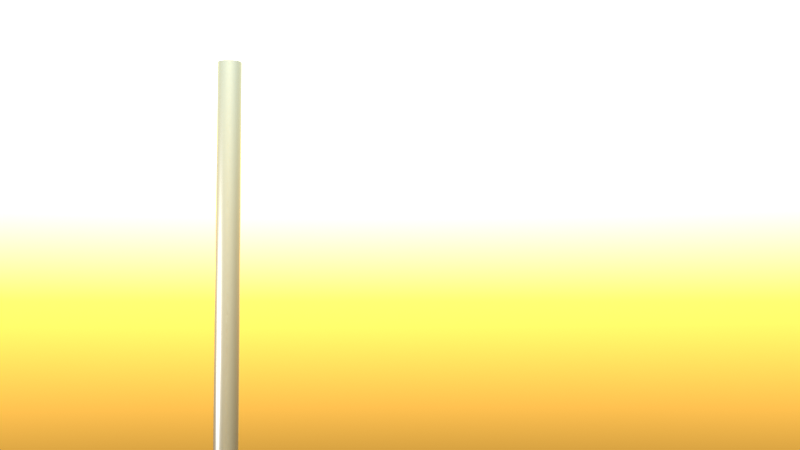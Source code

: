 # Source: flagge.blend  (saved by Blender 4.5.90; exported with 4.5.12 LTS)
import bpy
from mathutils import Matrix  # noqa: F401  (used for matrix-valued properties, if any)

bpy.ops.wm.read_factory_settings(use_empty=True)
scene = bpy.context.scene
scene.name = 'Scene'

# ---- collections
col_collection = bpy.data.collections.new('Collection'); scene.collection.children.link(col_collection)

# ---- images (referenced by path relative to the original .blend; pixels are not part of the script)
import os
ASSET_DIR = os.environ.get("B2B_ASSET_DIR", "")  # directory of the original .blend (textures are referenced by path, not embedded)
HERE = os.path.dirname(os.path.abspath(__file__))  # packed textures are extracted next to this script under _unpacked/

def load_image(name, relpath, width, height, colorspace="sRGB"):
    """Load a texture the original file referenced (path relative to the .blend, or extracted next to this script)."""
    p = next((c for c in (os.path.join(HERE, relpath), os.path.join(ASSET_DIR, relpath)) if relpath and os.path.exists(c)), "")
    if p:
        img = bpy.data.images.load(p, check_existing=True)
        img.name = name
    else:  # same state as the original file: an image datablock whose file is absent (Cycles renders it pink)
        img = bpy.data.images.new(name, width, height)
        img.source = "FILE"
        img.filepath = "//" + (relpath or name)
    img.colorspace_settings.name = colorspace
    return img
img_cut_png = load_image('Cut.png', 'Textures/Cut.png', 1024, 1024, 'sRGB')

# ---- materials (node trees are filled in below, after node groups)
mat_material_001 = bpy.data.materials.new('Material.001')
mat_cut = bpy.data.materials.new('Cut')

# ---- material node trees
mat_material_001.use_nodes = True; mat_material_001.node_tree.nodes.clear()
_N = mat_material_001.node_tree.nodes; _L = mat_material_001.node_tree.links
n0 = _N.new('ShaderNodeBsdfPrincipled'); n0.name = 'Principled BSDF'; n0.location = (-200, 100)
n0.inputs[0].default_value = (0.2199, 0.2199, 0.2199, 1.0)
n0.inputs[1].default_value = 1.0
n0.inputs[2].default_value = 0.4167
n1 = _N.new('ShaderNodeOutputMaterial'); n1.name = 'Material Output'; n1.location = (200, 100)
_L.new(n0.outputs[0], n1.inputs[0])
n1.is_active_output = True
mat_cut.use_nodes = True; mat_cut.node_tree.nodes.clear()
_N = mat_cut.node_tree.nodes; _L = mat_cut.node_tree.links
n0 = _N.new('ShaderNodeOutputMaterial'); n0.name = 'Material Output'; n0.location = (200, 100)
n1 = _N.new('ShaderNodeTexImage'); n1.name = 'Image Texture'; n1.location = (-200, 100)
n1.image = img_cut_png
n1.extension = 'CLIP'
n2 = _N.new('ShaderNodeBsdfPrincipled'); n2.name = 'Principled BSDF'; n2.location = (0, 100)
_L.new(n1.outputs[0], n2.inputs[0])
_L.new(n1.outputs[1], n2.inputs[4])
_L.new(n2.outputs[0], n0.inputs[0])
n0.is_active_output = True

# ---- world
world_world = bpy.data.worlds.new('World'); scene.world = world_world
world_world.use_nodes = True; world_world.node_tree.nodes.clear()
_N = world_world.node_tree.nodes; _L = world_world.node_tree.links
n0 = _N.new('ShaderNodeOutputWorld'); n0.name = 'World Output'; n0.location = (200, 100)
n1 = _N.new('ShaderNodeBackground'); n1.name = 'Background'; n1.location = (-200, 100)
n2 = _N.new('ShaderNodeTexSky'); n2.name = 'Sky Texture'; n2.location = (-400, 80)
n2.sun_size = 0.1195
n2.sun_intensity = 0.0
n2.sun_elevation = 0.9495
n2.air_density = 4.429
n2.ozone_density = 10.0
_L.new(n1.outputs[0], n0.inputs[0])
_L.new(n2.outputs[0], n1.inputs[0])
n0.is_active_output = True
world_world.color = (0.05088, 0.05088, 0.05088)
world_world.sun_shadow_jitter_overblur = 0.0

# ---- cameras
cam_camera = bpy.data.cameras.new('Camera')
cam_camera.clip_end = 100.0
cam_camera.ortho_scale = 7.314

# ---- lights
light_light = bpy.data.lights.new('Light', 'POINT')
light_light.energy = 1000.0
light_light.shadow_soft_size = 0.1

# ---- meshes
me_cylinder = bpy.data.meshes.new('Cylinder')
me_cylinder.from_pydata([(0.0, 1.0, -1.0), (0.0, 1.0, 1.0), (0.1951, 0.9808, -1.0), (0.1951, 0.9808, 1.0), (0.3827, 0.9239, -1.0), (0.3827, 0.9239, 1.0), (0.5556, 0.8315, -1.0), (0.5556, 0.8315, 1.0), (0.7071, 0.7071, -1.0), (0.7071, 0.7071, 1.0), (0.8315, 0.5556, -1.0), (0.8315, 0.5556, 1.0), (0.9239, 0.3827, -1.0), (0.9239, 0.3827, 1.0), (0.9808, 0.1951, -1.0), (0.9808, 0.1951, 1.0), (1.0, 0.0, -1.0), (1.0, 0.0, 1.0), (0.9808, -0.1951, -1.0), (0.9808, -0.1951, 1.0), (0.9239, -0.3827, -1.0), (0.9239, -0.3827, 1.0), (0.8315, -0.5556, -1.0), (0.8315, -0.5556, 1.0), (0.7071, -0.7071, -1.0), (0.7071, -0.7071, 1.0), (0.5556, -0.8315, -1.0), (0.5556, -0.8315, 1.0), (0.3827, -0.9239, -1.0), (0.3827, -0.9239, 1.0), (0.1951, -0.9808, -1.0), (0.1951, -0.9808, 1.0), (0.0, -1.0, -1.0), (0.0, -1.0, 1.0), (-0.1951, -0.9808, -1.0), (-0.1951, -0.9808, 1.0), (-0.3827, -0.9239, -1.0), (-0.3827, -0.9239, 1.0), (-0.5556, -0.8315, -1.0), (-0.5556, -0.8315, 1.0), (-0.7071, -0.7071, -1.0), (-0.7071, -0.7071, 1.0), (-0.8315, -0.5556, -1.0), (-0.8315, -0.5556, 1.0), (-0.9239, -0.3827, -1.0), (-0.9239, -0.3827, 1.0), (-0.9808, -0.1951, -1.0), (-0.9808, -0.1951, 1.0), (-1.0, 0.0, -1.0), (-1.0, 0.0, 1.0), (-0.9808, 0.1951, -1.0), (-0.9808, 0.1951, 1.0), (-0.9239, 0.3827, -1.0), (-0.9239, 0.3827, 1.0), (-0.8315, 0.5556, -1.0), (-0.8315, 0.5556, 1.0), (-0.7071, 0.7071, -1.0), (-0.7071, 0.7071, 1.0), (-0.5556, 0.8315, -1.0), (-0.5556, 0.8315, 1.0), (-0.3827, 0.9239, -1.0), (-0.3827, 0.9239, 1.0), (-0.1951, 0.9808, -1.0), (-0.1951, 0.9808, 1.0)], [], [(0, 1, 3, 2), (2, 3, 5, 4), (4, 5, 7, 6), (6, 7, 9, 8), (8, 9, 11, 10), (10, 11, 13, 12), (12, 13, 15, 14), (14, 15, 17, 16), (16, 17, 19, 18), (18, 19, 21, 20), (20, 21, 23, 22), (22, 23, 25, 24), (24, 25, 27, 26), (26, 27, 29, 28), (28, 29, 31, 30), (30, 31, 33, 32), (32, 33, 35, 34), (34, 35, 37, 36), (36, 37, 39, 38), (38, 39, 41, 40), (40, 41, 43, 42), (42, 43, 45, 44), (44, 45, 47, 46), (46, 47, 49, 48), (48, 49, 51, 50), (50, 51, 53, 52), (52, 53, 55, 54), (54, 55, 57, 56), (56, 57, 59, 58), (58, 59, 61, 60), (3, 1, 63, 61, 59, 57, 55, 53, 51, 49, 47, 45, 43, 41, 39, 37, 35, 33, 31, 29, 27, 25, 23, 21, 19, 17, 15, 13, 11, 9, 7, 5), (60, 61, 63, 62), (62, 63, 1, 0), (0, 2, 4, 6, 8, 10, 12, 14, 16, 18, 20, 22, 24, 26, 28, 30, 32, 34, 36, 38, 40, 42, 44, 46, 48, 50, 52, 54, 56, 58, 60, 62)])
me_cylinder.polygons.foreach_set('use_smooth', [True] * 34)
_uv = me_cylinder.uv_layers.new(name='UVMap')
_uv.uv.foreach_set('vector', [1.0, 0.5, 1.0, 1.0, 0.9688, 1.0, 0.9688, 0.5, 0.9688, 0.5, 0.9688, 1.0, 0.9375, 1.0, 0.9375, 0.5, 0.9375, 0.5, 0.9375, 1.0, 0.9062, 1.0, 0.9062, 0.5, 0.9062, 0.5, 0.9062, 1.0, 0.875, 1.0, 0.875, 0.5, 0.875, 0.5, 0.875, 1.0, 0.8438, 1.0, 0.8438, 0.5, 0.8438, 0.5, 0.8438, 1.0, 0.8125, 1.0, 0.8125, 0.5, 0.8125, 0.5, 0.8125, 1.0, 0.7812, 1.0, 0.7812, 0.5, 0.7812, 0.5, 0.7812, 1.0, 0.75, 1.0, 0.75, 0.5, 0.75, 0.5, 0.75, 1.0, 0.7188, 1.0, 0.7188, 0.5, 0.7188, 0.5, 0.7188, 1.0, 0.6875, 1.0, 0.6875, 0.5, 0.6875, 0.5, 0.6875, 1.0, 0.6562, 1.0, 0.6562, 0.5, 0.6562, 0.5, 0.6562, 1.0, 0.625, 1.0, 0.625, 0.5, 0.625, 0.5, 0.625, 1.0, 0.5938, 1.0, 0.5938, 0.5, 0.5938, 0.5, 0.5938, 1.0, 0.5625, 1.0, 0.5625, 0.5, 0.5625, 0.5, 0.5625, 1.0, 0.5312, 1.0, 0.5312, 0.5, 0.5312, 0.5, 0.5312, 1.0, 0.5, 1.0, 0.5, 0.5, 0.5, 0.5, 0.5, 1.0, 0.4688, 1.0, 0.4688, 0.5, 0.4688, 0.5, 0.4688, 1.0, 0.4375, 1.0, 0.4375, 0.5, 0.4375, 0.5, 0.4375, 1.0, 0.4062, 1.0, 0.4062, 0.5, 0.4062, 0.5, 0.4062, 1.0, 0.375, 1.0, 0.375, 0.5, 0.375, 0.5, 0.375, 1.0, 0.3438, 1.0, 0.3438, 0.5, 0.3438, 0.5, 0.3438, 1.0, 0.3125, 1.0, 0.3125, 0.5, 0.3125, 0.5, 0.3125, 1.0, 0.2812, 1.0, 0.2812, 0.5, 0.2812, 0.5, 0.2812, 1.0, 0.25, 1.0, 0.25, 0.5, 0.25, 0.5, 0.25, 1.0, 0.2188, 1.0, 0.2188, 0.5, 0.2188, 0.5, 0.2188, 1.0, 0.1875, 1.0, 0.1875, 0.5, 0.1875, 0.5, 0.1875, 1.0, 0.1562, 1.0, 0.1562, 0.5, 0.1562, 0.5, 0.1562, 1.0, 0.125, 1.0, 0.125, 0.5, 0.125, 0.5, 0.125, 1.0, 0.09375, 1.0, 0.09375, 0.5, 0.09375, 0.5, 0.09375, 1.0, 0.0625, 1.0, 0.0625, 0.5, 0.2968, 0.4854, 0.25, 0.49, 0.2032, 0.4854, 0.1582, 0.4717, 0.1167, 0.4496, 0.08029, 0.4197, 0.05045, 0.3833, 0.02827, 0.3418, 0.01461, 0.2968, 0.01, 0.25, 0.01461, 0.2032, 0.02827, 0.1582, 0.05045, 0.1167, 0.08029, 0.08029, 0.1167, 0.05045, 0.1582, 0.02827, 0.2032, 0.01461, 0.25, 0.01, 0.2968, 0.01461, 0.3418, 0.02827, 0.3833, 0.05045, 0.4197, 0.08029, 0.4496, 0.1167, 0.4717, 0.1582, 0.4854, 0.2032, 0.49, 0.25, 0.4854, 0.2968, 0.4717, 0.3418, 0.4496, 0.3833, 0.4197, 0.4197, 0.3833, 0.4496, 0.3418, 0.4717, 0.0625, 0.5, 0.0625, 1.0, 0.03125, 1.0, 0.03125, 0.5, 0.03125, 0.5, 0.03125, 1.0, 0.0, 1.0, 0.0, 0.5, 0.75, 0.49, 0.7968, 0.4854, 0.8418, 0.4717, 0.8833, 0.4496, 0.9197, 0.4197, 0.9496, 0.3833, 0.9717, 0.3418, 0.9854, 0.2968, 0.99, 0.25, 0.9854, 0.2032, 0.9717, 0.1582, 0.9496, 0.1167, 0.9197, 0.08029, 0.8833, 0.05045, 0.8418, 0.02827, 0.7968, 0.01461, 0.75, 0.01, 0.7032, 0.01461, 0.6582, 0.02827, 0.6167, 0.05045, 0.5803, 0.08029, 0.5504, 0.1167, 0.5283, 0.1582, 0.5146, 0.2032, 0.51, 0.25, 0.5146, 0.2968, 0.5283, 0.3418, 0.5504, 0.3833, 0.5803, 0.4197, 0.6167, 0.4496, 0.6582, 0.4717, 0.7032, 0.4854])
me_cylinder.materials.append(mat_material_001)
me_cylinder.update()
me_cut = bpy.data.meshes.new('Cut')
me_cut.from_pydata([(-1.376, -0.5, 0.0), (1.376, -0.5, 0.0), (-1.376, 0.5, 0.0), (1.376, 0.5, 0.0), (-1.376, 0.0, 0.0), (0.0, -0.5, 0.0), (1.376, 0.0, 0.0), (0.0, 0.5, 0.0), (0.0, 0.0, 0.0), (-1.376, -0.25, 0.0), (0.6879, -0.5, 0.0), (1.376, 0.25, 0.0), (-0.6879, 0.5, 0.0), (-1.376, 0.25, 0.0), (-0.6879, -0.5, 0.0), (1.376, -0.25, 0.0), (0.6879, 0.5, 0.0), (0.0, 0.25, 0.0), (0.0, -0.25, 0.0), (-0.6879, 0.0, 0.0), (0.6879, 0.0, 0.0), (0.6879, -0.25, 0.0), (-0.6879, -0.25, 0.0), (-0.6879, 0.25, 0.0), (0.6879, 0.25, 0.0), (-1.376, -0.375, 0.0), (1.032, -0.5, 0.0), (1.376, 0.375, 0.0), (-1.032, 0.5, 0.0), (-1.376, 0.125, 0.0), (-0.3439, -0.5, 0.0), (1.376, -0.125, 0.0), (0.3439, 0.5, 0.0), (0.0, 0.375, 0.0), (0.0, -0.125, 0.0), (-1.032, 0.0, 0.0), (0.3439, 0.0, 0.0), (-1.376, -0.125, 0.0), (0.3439, -0.5, 0.0), (1.376, 0.125, 0.0), (-0.3439, 0.5, 0.0), (-1.376, 0.375, 0.0), (-1.032, -0.5, 0.0), (1.376, -0.375, 0.0), (1.032, 0.5, 0.0), (0.0, 0.125, 0.0), (0.0, -0.375, 0.0), (-0.3439, 0.0, 0.0), (1.032, 0.0, 0.0), (0.6879, -0.125, 0.0), (0.6879, -0.375, 0.0), (0.3439, -0.25, 0.0), (1.032, -0.25, 0.0), (-0.6879, -0.125, 0.0), (-0.6879, -0.375, 0.0), (-1.032, -0.25, 0.0), (-0.3439, -0.25, 0.0), (-0.6879, 0.375, 0.0), (-0.6879, 0.125, 0.0), (-1.032, 0.25, 0.0), (-0.3439, 0.25, 0.0), (0.6879, 0.375, 0.0), (0.6879, 0.125, 0.0), (0.3439, 0.25, 0.0), (1.032, 0.25, 0.0), (1.032, 0.125, 0.0), (0.3439, 0.125, 0.0), (0.3439, 0.375, 0.0), (-0.3439, 0.125, 0.0), (-1.032, 0.125, 0.0), (-1.032, 0.375, 0.0), (-0.3439, -0.375, 0.0), (-1.032, -0.375, 0.0), (-1.032, -0.125, 0.0), (1.032, -0.375, 0.0), (0.3439, -0.375, 0.0), (0.3439, -0.125, 0.0), (1.032, -0.125, 0.0), (-0.3439, -0.125, 0.0), (-0.3439, 0.375, 0.0), (1.032, 0.375, 0.0), (-1.376, -0.4375, 0.0), (1.204, -0.5, 0.0), (1.376, 0.4375, 0.0), (-1.204, 0.5, 0.0), (-1.376, 0.0625, 0.0), (-0.172, -0.5, 0.0), (1.376, -0.0625, 0.0), (0.172, 0.5, 0.0), (0.0, 0.4375, 0.0), (0.0, -0.0625, 0.0), (-1.204, 0.0, 0.0), (0.172, 0.0, 0.0), (-1.376, -0.1875, 0.0), (0.5159, -0.5, 0.0), (1.376, 0.1875, 0.0), (-0.5159, 0.5, 0.0), (-1.376, 0.3125, 0.0), (-0.8598, -0.5, 0.0), (1.376, -0.3125, 0.0), (0.8598, 0.5, 0.0), (0.0, 0.1875, 0.0), (0.0, -0.3125, 0.0), (-0.5159, 0.0, 0.0), (0.8598, 0.0, 0.0), (0.6879, -0.0625, 0.0), (0.6879, -0.3125, 0.0), (0.172, -0.25, 0.0), (0.8598, -0.25, 0.0), (-0.6879, -0.0625, 0.0), (-0.6879, -0.3125, 0.0), (-1.204, -0.25, 0.0), (-0.5159, -0.25, 0.0), (-0.6879, 0.4375, 0.0), (-0.6879, 0.1875, 0.0), (-1.204, 0.25, 0.0), (-0.5159, 0.25, 0.0), (0.6879, 0.4375, 0.0), (0.6879, 0.1875, 0.0), (0.172, 0.25, 0.0), (0.8598, 0.25, 0.0), (-1.376, -0.3125, 0.0), (0.8598, -0.5, 0.0), (1.376, 0.3125, 0.0), (-0.8598, 0.5, 0.0), (-1.376, 0.1875, 0.0), (-0.5159, -0.5, 0.0), (1.376, -0.1875, 0.0), (0.5159, 0.5, 0.0), (0.0, 0.3125, 0.0), (0.0, -0.1875, 0.0), (-0.8598, 0.0, 0.0), (0.5159, 0.0, 0.0), (-1.376, -0.0625, 0.0), (0.172, -0.5, 0.0), (1.376, 0.0625, 0.0), (-0.172, 0.5, 0.0), (-1.376, 0.4375, 0.0), (-1.204, -0.5, 0.0), (1.376, -0.4375, 0.0), (1.204, 0.5, 0.0), (0.0, 0.0625, 0.0), (0.0, -0.4375, 0.0), (-0.172, 0.0, 0.0), (1.204, 0.0, 0.0), (0.6879, -0.1875, 0.0), (0.6879, -0.4375, 0.0), (0.5159, -0.25, 0.0), (1.204, -0.25, 0.0), (-0.6879, -0.1875, 0.0), (-0.6879, -0.4375, 0.0), (-0.8598, -0.25, 0.0), (-0.172, -0.25, 0.0), (-0.6879, 0.3125, 0.0), (-0.6879, 0.0625, 0.0), (-0.8598, 0.25, 0.0), (-0.172, 0.25, 0.0), (0.6879, 0.3125, 0.0), (0.6879, 0.0625, 0.0), (0.5159, 0.25, 0.0), (1.204, 0.25, 0.0), (1.032, 0.1875, 0.0), (1.032, 0.0625, 0.0), (0.8598, 0.125, 0.0), (1.204, 0.125, 0.0), (0.3439, 0.1875, 0.0), (0.3439, 0.0625, 0.0), (0.172, 0.125, 0.0), (0.5159, 0.125, 0.0), (0.3439, 0.4375, 0.0), (0.3439, 0.3125, 0.0), (0.172, 0.375, 0.0), (0.5159, 0.375, 0.0), (-0.3439, 0.1875, 0.0), (-0.3439, 0.0625, 0.0), (-0.5159, 0.125, 0.0), (-0.172, 0.125, 0.0), (-1.032, 0.1875, 0.0), (-1.032, 0.0625, 0.0), (-1.204, 0.125, 0.0), (-0.8598, 0.125, 0.0), (-1.032, 0.4375, 0.0), (-1.032, 0.3125, 0.0), (-1.204, 0.375, 0.0), (-0.8598, 0.375, 0.0), (-0.3439, -0.3125, 0.0), (-0.3439, -0.4375, 0.0), (-0.5159, -0.375, 0.0), (-0.172, -0.375, 0.0), (-1.032, -0.3125, 0.0), (-1.032, -0.4375, 0.0), (-1.204, -0.375, 0.0), (-0.8598, -0.375, 0.0), (-1.032, -0.0625, 0.0), (-1.032, -0.1875, 0.0), (-1.204, -0.125, 0.0), (-0.8598, -0.125, 0.0), (1.032, -0.3125, 0.0), (1.032, -0.4375, 0.0), (0.8598, -0.375, 0.0), (1.204, -0.375, 0.0), (0.3439, -0.3125, 0.0), (0.3439, -0.4375, 0.0), (0.172, -0.375, 0.0), (0.5159, -0.375, 0.0), (0.3439, -0.0625, 0.0), (0.3439, -0.1875, 0.0), (0.172, -0.125, 0.0), (0.5159, -0.125, 0.0), (1.032, -0.0625, 0.0), (1.032, -0.1875, 0.0), (0.8598, -0.125, 0.0), (1.204, -0.125, 0.0), (-0.3439, -0.0625, 0.0), (-0.3439, -0.1875, 0.0), (-0.5159, -0.125, 0.0), (-0.172, -0.125, 0.0), (-0.3439, 0.4375, 0.0), (-0.3439, 0.3125, 0.0), (-0.5159, 0.375, 0.0), (-0.172, 0.375, 0.0), (1.032, 0.4375, 0.0), (1.032, 0.3125, 0.0), (0.8598, 0.375, 0.0), (1.204, 0.375, 0.0), (1.204, 0.3125, 0.0), (0.8598, 0.3125, 0.0), (0.8598, 0.4375, 0.0), (-0.172, 0.3125, 0.0), (-0.5159, 0.3125, 0.0), (-0.5159, 0.4375, 0.0), (-0.172, -0.1875, 0.0), (-0.5159, -0.1875, 0.0), (-0.5159, -0.0625, 0.0), (1.204, -0.1875, 0.0), (0.8598, -0.1875, 0.0), (0.8598, -0.0625, 0.0), (0.5159, -0.1875, 0.0), (0.172, -0.1875, 0.0), (0.172, -0.0625, 0.0), (0.5159, -0.4375, 0.0), (0.172, -0.4375, 0.0), (0.172, -0.3125, 0.0), (1.204, -0.4375, 0.0), (0.8598, -0.4375, 0.0), (0.8598, -0.3125, 0.0), (-0.8598, -0.1875, 0.0), (-1.204, -0.1875, 0.0), (-1.204, -0.0625, 0.0), (-0.8598, -0.4375, 0.0), (-1.204, -0.4375, 0.0), (-1.204, -0.3125, 0.0), (-0.172, -0.4375, 0.0), (-0.5159, -0.4375, 0.0), (-0.5159, -0.3125, 0.0), (-0.8598, 0.3125, 0.0), (-1.204, 0.3125, 0.0), (-1.204, 0.4375, 0.0), (-0.8598, 0.0625, 0.0), (-1.204, 0.0625, 0.0), (-1.204, 0.1875, 0.0), (-0.172, 0.0625, 0.0), (-0.5159, 0.0625, 0.0), (-0.5159, 0.1875, 0.0), (0.5159, 0.3125, 0.0), (0.172, 0.3125, 0.0), (0.172, 0.4375, 0.0), (0.5159, 0.0625, 0.0), (0.172, 0.0625, 0.0), (0.172, 0.1875, 0.0), (1.204, 0.0625, 0.0), (0.8598, 0.0625, 0.0), (0.8598, 0.1875, 0.0), (1.204, 0.1875, 0.0), (0.5159, 0.1875, 0.0), (0.5159, 0.4375, 0.0), (-0.172, 0.1875, 0.0), (-0.8598, 0.1875, 0.0), (-0.8598, 0.4375, 0.0), (-0.172, -0.3125, 0.0), (-0.8598, -0.3125, 0.0), (-0.8598, -0.0625, 0.0), (1.204, -0.3125, 0.0), (0.5159, -0.3125, 0.0), (0.5159, -0.0625, 0.0), (1.204, -0.0625, 0.0), (-0.172, -0.0625, 0.0), (-0.172, 0.4375, 0.0), (1.204, 0.4375, 0.0)], [], [(288, 83, 3, 140), (287, 89, 7, 136), (286, 90, 8, 143), (285, 87, 6, 144), (284, 105, 20, 132), (283, 106, 21, 147), (282, 99, 15, 148), (281, 109, 19, 131), (280, 110, 22, 151), (279, 102, 18, 152), (278, 113, 12, 124), (277, 114, 23, 155), (276, 101, 17, 156), (275, 117, 16, 128), (274, 118, 24, 159), (273, 95, 11, 160), (272, 161, 64, 120), (271, 162, 65, 163), (270, 135, 39, 164), (269, 165, 63, 119), (268, 166, 66, 167), (267, 158, 62, 168), (266, 169, 32, 88), (265, 170, 67, 171), (264, 157, 61, 172), (263, 173, 60, 116), (262, 174, 68, 175), (261, 141, 45, 176), (260, 177, 59, 115), (259, 178, 69, 179), (258, 154, 58, 180), (257, 181, 28, 84), (256, 182, 70, 183), (255, 153, 57, 184), (254, 185, 56, 112), (253, 186, 71, 187), (252, 142, 46, 188), (251, 189, 55, 111), (250, 190, 72, 191), (249, 150, 54, 192), (248, 193, 35, 91), (247, 194, 73, 195), (246, 149, 53, 196), (245, 197, 52, 108), (244, 198, 74, 199), (243, 139, 43, 200), (242, 201, 51, 107), (241, 202, 75, 203), (240, 146, 50, 204), (239, 205, 36, 92), (238, 206, 76, 207), (237, 145, 49, 208), (236, 209, 48, 104), (235, 210, 77, 211), (234, 127, 31, 212), (233, 213, 47, 103), (232, 214, 78, 215), (231, 130, 34, 216), (230, 217, 40, 96), (229, 218, 79, 219), (228, 129, 33, 220), (227, 221, 44, 100), (226, 222, 80, 223), (225, 123, 27, 224), (222, 225, 224, 80), (64, 160, 225, 222), (160, 11, 123, 225), (157, 226, 223, 61), (24, 120, 226, 157), (120, 64, 222, 226), (117, 227, 100, 16), (61, 223, 227, 117), (223, 80, 221, 227), (218, 228, 220, 79), (60, 156, 228, 218), (156, 17, 129, 228), (153, 229, 219, 57), (23, 116, 229, 153), (116, 60, 218, 229), (113, 230, 96, 12), (57, 219, 230, 113), (219, 79, 217, 230), (214, 231, 216, 78), (56, 152, 231, 214), (152, 18, 130, 231), (149, 232, 215, 53), (22, 112, 232, 149), (112, 56, 214, 232), (109, 233, 103, 19), (53, 215, 233, 109), (215, 78, 213, 233), (210, 234, 212, 77), (52, 148, 234, 210), (148, 15, 127, 234), (145, 235, 211, 49), (21, 108, 235, 145), (108, 52, 210, 235), (105, 236, 104, 20), (49, 211, 236, 105), (211, 77, 209, 236), (206, 237, 208, 76), (51, 147, 237, 206), (147, 21, 145, 237), (130, 238, 207, 34), (18, 107, 238, 130), (107, 51, 206, 238), (90, 239, 92, 8), (34, 207, 239, 90), (207, 76, 205, 239), (202, 240, 204, 75), (38, 94, 240, 202), (94, 10, 146, 240), (142, 241, 203, 46), (5, 134, 241, 142), (134, 38, 202, 241), (102, 242, 107, 18), (46, 203, 242, 102), (203, 75, 201, 242), (198, 243, 200, 74), (26, 82, 243, 198), (82, 1, 139, 243), (146, 244, 199, 50), (10, 122, 244, 146), (122, 26, 198, 244), (106, 245, 108, 21), (50, 199, 245, 106), (199, 74, 197, 245), (194, 246, 196, 73), (55, 151, 246, 194), (151, 22, 149, 246), (93, 247, 195, 37), (9, 111, 247, 93), (111, 55, 194, 247), (133, 248, 91, 4), (37, 195, 248, 133), (195, 73, 193, 248), (190, 249, 192, 72), (42, 98, 249, 190), (98, 14, 150, 249), (81, 250, 191, 25), (0, 138, 250, 81), (138, 42, 190, 250), (121, 251, 111, 9), (25, 191, 251, 121), (191, 72, 189, 251), (186, 252, 188, 71), (30, 86, 252, 186), (86, 5, 142, 252), (150, 253, 187, 54), (14, 126, 253, 150), (126, 30, 186, 253), (110, 254, 112, 22), (54, 187, 254, 110), (187, 71, 185, 254), (182, 255, 184, 70), (59, 155, 255, 182), (155, 23, 153, 255), (97, 256, 183, 41), (13, 115, 256, 97), (115, 59, 182, 256), (137, 257, 84, 2), (41, 183, 257, 137), (183, 70, 181, 257), (178, 258, 180, 69), (35, 131, 258, 178), (131, 19, 154, 258), (85, 259, 179, 29), (4, 91, 259, 85), (91, 35, 178, 259), (125, 260, 115, 13), (29, 179, 260, 125), (179, 69, 177, 260), (174, 261, 176, 68), (47, 143, 261, 174), (143, 8, 141, 261), (154, 262, 175, 58), (19, 103, 262, 154), (103, 47, 174, 262), (114, 263, 116, 23), (58, 175, 263, 114), (175, 68, 173, 263), (170, 264, 172, 67), (63, 159, 264, 170), (159, 24, 157, 264), (129, 265, 171, 33), (17, 119, 265, 129), (119, 63, 170, 265), (89, 266, 88, 7), (33, 171, 266, 89), (171, 67, 169, 266), (166, 267, 168, 66), (36, 132, 267, 166), (132, 20, 158, 267), (141, 268, 167, 45), (8, 92, 268, 141), (92, 36, 166, 268), (101, 269, 119, 17), (45, 167, 269, 101), (167, 66, 165, 269), (162, 270, 164, 65), (48, 144, 270, 162), (144, 6, 135, 270), (158, 271, 163, 62), (20, 104, 271, 158), (104, 48, 162, 271), (118, 272, 120, 24), (62, 163, 272, 118), (163, 65, 161, 272), (161, 273, 160, 64), (65, 164, 273, 161), (164, 39, 95, 273), (165, 274, 159, 63), (66, 168, 274, 165), (168, 62, 118, 274), (169, 275, 128, 32), (67, 172, 275, 169), (172, 61, 117, 275), (173, 276, 156, 60), (68, 176, 276, 173), (176, 45, 101, 276), (177, 277, 155, 59), (69, 180, 277, 177), (180, 58, 114, 277), (181, 278, 124, 28), (70, 184, 278, 181), (184, 57, 113, 278), (185, 279, 152, 56), (71, 188, 279, 185), (188, 46, 102, 279), (189, 280, 151, 55), (72, 192, 280, 189), (192, 54, 110, 280), (193, 281, 131, 35), (73, 196, 281, 193), (196, 53, 109, 281), (197, 282, 148, 52), (74, 200, 282, 197), (200, 43, 99, 282), (201, 283, 147, 51), (75, 204, 283, 201), (204, 50, 106, 283), (205, 284, 132, 36), (76, 208, 284, 205), (208, 49, 105, 284), (209, 285, 144, 48), (77, 212, 285, 209), (212, 31, 87, 285), (213, 286, 143, 47), (78, 216, 286, 213), (216, 34, 90, 286), (217, 287, 136, 40), (79, 220, 287, 217), (220, 33, 89, 287), (221, 288, 140, 44), (80, 224, 288, 221), (224, 27, 83, 288)])
me_cut.polygons.foreach_set('use_smooth', [True] * 256)
_uv = me_cut.uv_layers.new(name='UVMap')
_uv.uv.foreach_set('vector', [0.9375, 0.9375, 1.0, 0.9375, 1.0, 1.0, 0.9375, 1.0, 0.4375, 0.9375, 0.5, 0.9375, 0.5, 1.0, 0.4375, 1.0, 0.4375, 0.4375, 0.5, 0.4375, 0.5, 0.5, 0.4375, 0.5, 0.9375, 0.4375, 1.0, 0.4375, 1.0, 0.5, 0.9375, 0.5, 0.6875, 0.4375, 0.75, 0.4375, 0.75, 0.5, 0.6875, 0.5, 0.6875, 0.1875, 0.75, 0.1875, 0.75, 0.25, 0.6875, 0.25, 0.9375, 0.1875, 1.0, 0.1875, 1.0, 0.25, 0.9375, 0.25, 0.1875, 0.4375, 0.25, 0.4375, 0.25, 0.5, 0.1875, 0.5, 0.1875, 0.1875, 0.25, 0.1875, 0.25, 0.25, 0.1875, 0.25, 0.4375, 0.1875, 0.5, 0.1875, 0.5, 0.25, 0.4375, 0.25, 0.1875, 0.9375, 0.25, 0.9375, 0.25, 1.0, 0.1875, 1.0, 0.1875, 0.6875, 0.25, 0.6875, 0.25, 0.75, 0.1875, 0.75, 0.4375, 0.6875, 0.5, 0.6875, 0.5, 0.75, 0.4375, 0.75, 0.6875, 0.9375, 0.75, 0.9375, 0.75, 1.0, 0.6875, 1.0, 0.6875, 0.6875, 0.75, 0.6875, 0.75, 0.75, 0.6875, 0.75, 0.9375, 0.6875, 1.0, 0.6875, 1.0, 0.75, 0.9375, 0.75, 0.8125, 0.6875, 0.875, 0.6875, 0.875, 0.75, 0.8125, 0.75, 0.8125, 0.5625, 0.875, 0.5625, 0.875, 0.625, 0.8125, 0.625, 0.9375, 0.5625, 1.0, 0.5625, 1.0, 0.625, 0.9375, 0.625, 0.5625, 0.6875, 0.625, 0.6875, 0.625, 0.75, 0.5625, 0.75, 0.5625, 0.5625, 0.625, 0.5625, 0.625, 0.625, 0.5625, 0.625, 0.6875, 0.5625, 0.75, 0.5625, 0.75, 0.625, 0.6875, 0.625, 0.5625, 0.9375, 0.625, 0.9375, 0.625, 1.0, 0.5625, 1.0, 0.5625, 0.8125, 0.625, 0.8125, 0.625, 0.875, 0.5625, 0.875, 0.6875, 0.8125, 0.75, 0.8125, 0.75, 0.875, 0.6875, 0.875, 0.3125, 0.6875, 0.375, 0.6875, 0.375, 0.75, 0.3125, 0.75, 0.3125, 0.5625, 0.375, 0.5625, 0.375, 0.625, 0.3125, 0.625, 0.4375, 0.5625, 0.5, 0.5625, 0.5, 0.625, 0.4375, 0.625, 0.0625, 0.6875, 0.125, 0.6875, 0.125, 0.75, 0.0625, 0.75, 0.0625, 0.5625, 0.125, 0.5625, 0.125, 0.625, 0.0625, 0.625, 0.1875, 0.5625, 0.25, 0.5625, 0.25, 0.625, 0.1875, 0.625, 0.0625, 0.9375, 0.125, 0.9375, 0.125, 1.0, 0.0625, 1.0, 0.0625, 0.8125, 0.125, 0.8125, 0.125, 0.875, 0.0625, 0.875, 0.1875, 0.8125, 0.25, 0.8125, 0.25, 0.875, 0.1875, 0.875, 0.3125, 0.1875, 0.375, 0.1875, 0.375, 0.25, 0.3125, 0.25, 0.3125, 0.0625, 0.375, 0.0625, 0.375, 0.125, 0.3125, 0.125, 0.4375, 0.0625, 0.5, 0.0625, 0.5, 0.125, 0.4375, 0.125, 0.0625, 0.1875, 0.125, 0.1875, 0.125, 0.25, 0.0625, 0.25, 0.0625, 0.0625, 0.125, 0.0625, 0.125, 0.125, 0.0625, 0.125, 0.1875, 0.0625, 0.25, 0.0625, 0.25, 0.125, 0.1875, 0.125, 0.0625, 0.4375, 0.125, 0.4375, 0.125, 0.5, 0.0625, 0.5, 0.0625, 0.3125, 0.125, 0.3125, 0.125, 0.375, 0.0625, 0.375, 0.1875, 0.3125, 0.25, 0.3125, 0.25, 0.375, 0.1875, 0.375, 0.8125, 0.1875, 0.875, 0.1875, 0.875, 0.25, 0.8125, 0.25, 0.8125, 0.0625, 0.875, 0.0625, 0.875, 0.125, 0.8125, 0.125, 0.9375, 0.0625, 1.0, 0.0625, 1.0, 0.125, 0.9375, 0.125, 0.5625, 0.1875, 0.625, 0.1875, 0.625, 0.25, 0.5625, 0.25, 0.5625, 0.0625, 0.625, 0.0625, 0.625, 0.125, 0.5625, 0.125, 0.6875, 0.0625, 0.75, 0.0625, 0.75, 0.125, 0.6875, 0.125, 0.5625, 0.4375, 0.625, 0.4375, 0.625, 0.5, 0.5625, 0.5, 0.5625, 0.3125, 0.625, 0.3125, 0.625, 0.375, 0.5625, 0.375, 0.6875, 0.3125, 0.75, 0.3125, 0.75, 0.375, 0.6875, 0.375, 0.8125, 0.4375, 0.875, 0.4375, 0.875, 0.5, 0.8125, 0.5, 0.8125, 0.3125, 0.875, 0.3125, 0.875, 0.375, 0.8125, 0.375, 0.9375, 0.3125, 1.0, 0.3125, 1.0, 0.375, 0.9375, 0.375, 0.3125, 0.4375, 0.375, 0.4375, 0.375, 0.5, 0.3125, 0.5, 0.3125, 0.3125, 0.375, 0.3125, 0.375, 0.375, 0.3125, 0.375, 0.4375, 0.3125, 0.5, 0.3125, 0.5, 0.375, 0.4375, 0.375, 0.3125, 0.9375, 0.375, 0.9375, 0.375, 1.0, 0.3125, 1.0, 0.3125, 0.8125, 0.375, 0.8125, 0.375, 0.875, 0.3125, 0.875, 0.4375, 0.8125, 0.5, 0.8125, 0.5, 0.875, 0.4375, 0.875, 0.8125, 0.9375, 0.875, 0.9375, 0.875, 1.0, 0.8125, 1.0, 0.8125, 0.8125, 0.875, 0.8125, 0.875, 0.875, 0.8125, 0.875, 0.9375, 0.8125, 1.0, 0.8125, 1.0, 0.875, 0.9375, 0.875, 0.875, 0.8125, 0.9375, 0.8125, 0.9375, 0.875, 0.875, 0.875, 0.875, 0.75, 0.9375, 0.75, 0.9375, 0.8125, 0.875, 0.8125, 0.9375, 0.75, 1.0, 0.75, 1.0, 0.8125, 0.9375, 0.8125, 0.75, 0.8125, 0.8125, 0.8125, 0.8125, 0.875, 0.75, 0.875, 0.75, 0.75, 0.8125, 0.75, 0.8125, 0.8125, 0.75, 0.8125, 0.8125, 0.75, 0.875, 0.75, 0.875, 0.8125, 0.8125, 0.8125, 0.75, 0.9375, 0.8125, 0.9375, 0.8125, 1.0, 0.75, 1.0, 0.75, 0.875, 0.8125, 0.875, 0.8125, 0.9375, 0.75, 0.9375, 0.8125, 0.875, 0.875, 0.875, 0.875, 0.9375, 0.8125, 0.9375, 0.375, 0.8125, 0.4375, 0.8125, 0.4375, 0.875, 0.375, 0.875, 0.375, 0.75, 0.4375, 0.75, 0.4375, 0.8125, 0.375, 0.8125, 0.4375, 0.75, 0.5, 0.75, 0.5, 0.8125, 0.4375, 0.8125, 0.25, 0.8125, 0.3125, 0.8125, 0.3125, 0.875, 0.25, 0.875, 0.25, 0.75, 0.3125, 0.75, 0.3125, 0.8125, 0.25, 0.8125, 0.3125, 0.75, 0.375, 0.75, 0.375, 0.8125, 0.3125, 0.8125, 0.25, 0.9375, 0.3125, 0.9375, 0.3125, 1.0, 0.25, 1.0, 0.25, 0.875, 0.3125, 0.875, 0.3125, 0.9375, 0.25, 0.9375, 0.3125, 0.875, 0.375, 0.875, 0.375, 0.9375, 0.3125, 0.9375, 0.375, 0.3125, 0.4375, 0.3125, 0.4375, 0.375, 0.375, 0.375, 0.375, 0.25, 0.4375, 0.25, 0.4375, 0.3125, 0.375, 0.3125, 0.4375, 0.25, 0.5, 0.25, 0.5, 0.3125, 0.4375, 0.3125, 0.25, 0.3125, 0.3125, 0.3125, 0.3125, 0.375, 0.25, 0.375, 0.25, 0.25, 0.3125, 0.25, 0.3125, 0.3125, 0.25, 0.3125, 0.3125, 0.25, 0.375, 0.25, 0.375, 0.3125, 0.3125, 0.3125, 0.25, 0.4375, 0.3125, 0.4375, 0.3125, 0.5, 0.25, 0.5, 0.25, 0.375, 0.3125, 0.375, 0.3125, 0.4375, 0.25, 0.4375, 0.3125, 0.375, 0.375, 0.375, 0.375, 0.4375, 0.3125, 0.4375, 0.875, 0.3125, 0.9375, 0.3125, 0.9375, 0.375, 0.875, 0.375, 0.875, 0.25, 0.9375, 0.25, 0.9375, 0.3125, 0.875, 0.3125, 0.9375, 0.25, 1.0, 0.25, 1.0, 0.3125, 0.9375, 0.3125, 0.75, 0.3125, 0.8125, 0.3125, 0.8125, 0.375, 0.75, 0.375, 0.75, 0.25, 0.8125, 0.25, 0.8125, 0.3125, 0.75, 0.3125, 0.8125, 0.25, 0.875, 0.25, 0.875, 0.3125, 0.8125, 0.3125, 0.75, 0.4375, 0.8125, 0.4375, 0.8125, 0.5, 0.75, 0.5, 0.75, 0.375, 0.8125, 0.375, 0.8125, 0.4375, 0.75, 0.4375, 0.8125, 0.375, 0.875, 0.375, 0.875, 0.4375, 0.8125, 0.4375, 0.625, 0.3125, 0.6875, 0.3125, 0.6875, 0.375, 0.625, 0.375, 0.625, 0.25, 0.6875, 0.25, 0.6875, 0.3125, 0.625, 0.3125, 0.6875, 0.25, 0.75, 0.25, 0.75, 0.3125, 0.6875, 0.3125, 0.5, 0.3125, 0.5625, 0.3125, 0.5625, 0.375, 0.5, 0.375, 0.5, 0.25, 0.5625, 0.25, 0.5625, 0.3125, 0.5, 0.3125, 0.5625, 0.25, 0.625, 0.25, 0.625, 0.3125, 0.5625, 0.3125, 0.5, 0.4375, 0.5625, 0.4375, 0.5625, 0.5, 0.5, 0.5, 0.5, 0.375, 0.5625, 0.375, 0.5625, 0.4375, 0.5, 0.4375, 0.5625, 0.375, 0.625, 0.375, 0.625, 0.4375, 0.5625, 0.4375, 0.625, 0.0625, 0.6875, 0.0625, 0.6875, 0.125, 0.625, 0.125, 0.625, 0.0, 0.6875, 0.0, 0.6875, 0.0625, 0.625, 0.0625, 0.6875, 0.0, 0.75, 0.0, 0.75, 0.0625, 0.6875, 0.0625, 0.5, 0.0625, 0.5625, 0.0625, 0.5625, 0.125, 0.5, 0.125, 0.5, 0.0, 0.5625, 0.0, 0.5625, 0.0625, 0.5, 0.0625, 0.5625, 0.0, 0.625, 0.0, 0.625, 0.0625, 0.5625, 0.0625, 0.5, 0.1875, 0.5625, 0.1875, 0.5625, 0.25, 0.5, 0.25, 0.5, 0.125, 0.5625, 0.125, 0.5625, 0.1875, 0.5, 0.1875, 0.5625, 0.125, 0.625, 0.125, 0.625, 0.1875, 0.5625, 0.1875, 0.875, 0.0625, 0.9375, 0.0625, 0.9375, 0.125, 0.875, 0.125, 0.875, 0.0, 0.9375, 0.0, 0.9375, 0.0625, 0.875, 0.0625, 0.9375, 0.0, 1.0, 0.0, 1.0, 0.0625, 0.9375, 0.0625, 0.75, 0.0625, 0.8125, 0.0625, 0.8125, 0.125, 0.75, 0.125, 0.75, 0.0, 0.8125, 0.0, 0.8125, 0.0625, 0.75, 0.0625, 0.8125, 0.0, 0.875, 0.0, 0.875, 0.0625, 0.8125, 0.0625, 0.75, 0.1875, 0.8125, 0.1875, 0.8125, 0.25, 0.75, 0.25, 0.75, 0.125, 0.8125, 0.125, 0.8125, 0.1875, 0.75, 0.1875, 0.8125, 0.125, 0.875, 0.125, 0.875, 0.1875, 0.8125, 0.1875, 0.125, 0.3125, 0.1875, 0.3125, 0.1875, 0.375, 0.125, 0.375, 0.125, 0.25, 0.1875, 0.25, 0.1875, 0.3125, 0.125, 0.3125, 0.1875, 0.25, 0.25, 0.25, 0.25, 0.3125, 0.1875, 0.3125, 0.0, 0.3125, 0.0625, 0.3125, 0.0625, 0.375, 0.0, 0.375, 0.0, 0.25, 0.0625, 0.25, 0.0625, 0.3125, 0.0, 0.3125, 0.0625, 0.25, 0.125, 0.25, 0.125, 0.3125, 0.0625, 0.3125, 0.0, 0.4375, 0.0625, 0.4375, 0.0625, 0.5, 0.0, 0.5, 0.0, 0.375, 0.0625, 0.375, 0.0625, 0.4375, 0.0, 0.4375, 0.0625, 0.375, 0.125, 0.375, 0.125, 0.4375, 0.0625, 0.4375, 0.125, 0.0625, 0.1875, 0.0625, 0.1875, 0.125, 0.125, 0.125, 0.125, 0.0, 0.1875, 0.0, 0.1875, 0.0625, 0.125, 0.0625, 0.1875, 0.0, 0.25, 0.0, 0.25, 0.0625, 0.1875, 0.0625, 0.0, 0.0625, 0.0625, 0.0625, 0.0625, 0.125, 0.0, 0.125, 0.0, 0.0, 0.0625, 0.0, 0.0625, 0.0625, 0.0, 0.0625, 0.0625, 0.0, 0.125, 0.0, 0.125, 0.0625, 0.0625, 0.0625, 0.0, 0.1875, 0.0625, 0.1875, 0.0625, 0.25, 0.0, 0.25, 0.0, 0.125, 0.0625, 0.125, 0.0625, 0.1875, 0.0, 0.1875, 0.0625, 0.125, 0.125, 0.125, 0.125, 0.1875, 0.0625, 0.1875, 0.375, 0.0625, 0.4375, 0.0625, 0.4375, 0.125, 0.375, 0.125, 0.375, 0.0, 0.4375, 0.0, 0.4375, 0.0625, 0.375, 0.0625, 0.4375, 0.0, 0.5, 0.0, 0.5, 0.0625, 0.4375, 0.0625, 0.25, 0.0625, 0.3125, 0.0625, 0.3125, 0.125, 0.25, 0.125, 0.25, 0.0, 0.3125, 0.0, 0.3125, 0.0625, 0.25, 0.0625, 0.3125, 0.0, 0.375, 0.0, 0.375, 0.0625, 0.3125, 0.0625, 0.25, 0.1875, 0.3125, 0.1875, 0.3125, 0.25, 0.25, 0.25, 0.25, 0.125, 0.3125, 0.125, 0.3125, 0.1875, 0.25, 0.1875, 0.3125, 0.125, 0.375, 0.125, 0.375, 0.1875, 0.3125, 0.1875, 0.125, 0.8125, 0.1875, 0.8125, 0.1875, 0.875, 0.125, 0.875, 0.125, 0.75, 0.1875, 0.75, 0.1875, 0.8125, 0.125, 0.8125, 0.1875, 0.75, 0.25, 0.75, 0.25, 0.8125, 0.1875, 0.8125, 0.0, 0.8125, 0.0625, 0.8125, 0.0625, 0.875, 0.0, 0.875, 0.0, 0.75, 0.0625, 0.75, 0.0625, 0.8125, 0.0, 0.8125, 0.0625, 0.75, 0.125, 0.75, 0.125, 0.8125, 0.0625, 0.8125, 0.0, 0.9375, 0.0625, 0.9375, 0.0625, 1.0, 0.0, 1.0, 0.0, 0.875, 0.0625, 0.875, 0.0625, 0.9375, 0.0, 0.9375, 0.0625, 0.875, 0.125, 0.875, 0.125, 0.9375, 0.0625, 0.9375, 0.125, 0.5625, 0.1875, 0.5625, 0.1875, 0.625, 0.125, 0.625, 0.125, 0.5, 0.1875, 0.5, 0.1875, 0.5625, 0.125, 0.5625, 0.1875, 0.5, 0.25, 0.5, 0.25, 0.5625, 0.1875, 0.5625, 0.0, 0.5625, 0.0625, 0.5625, 0.0625, 0.625, 0.0, 0.625, 0.0, 0.5, 0.0625, 0.5, 0.0625, 0.5625, 0.0, 0.5625, 0.0625, 0.5, 0.125, 0.5, 0.125, 0.5625, 0.0625, 0.5625, 0.0, 0.6875, 0.0625, 0.6875, 0.0625, 0.75, 0.0, 0.75, 0.0, 0.625, 0.0625, 0.625, 0.0625, 0.6875, 0.0, 0.6875, 0.0625, 0.625, 0.125, 0.625, 0.125, 0.6875, 0.0625, 0.6875, 0.375, 0.5625, 0.4375, 0.5625, 0.4375, 0.625, 0.375, 0.625, 0.375, 0.5, 0.4375, 0.5, 0.4375, 0.5625, 0.375, 0.5625, 0.4375, 0.5, 0.5, 0.5, 0.5, 0.5625, 0.4375, 0.5625, 0.25, 0.5625, 0.3125, 0.5625, 0.3125, 0.625, 0.25, 0.625, 0.25, 0.5, 0.3125, 0.5, 0.3125, 0.5625, 0.25, 0.5625, 0.3125, 0.5, 0.375, 0.5, 0.375, 0.5625, 0.3125, 0.5625, 0.25, 0.6875, 0.3125, 0.6875, 0.3125, 0.75, 0.25, 0.75, 0.25, 0.625, 0.3125, 0.625, 0.3125, 0.6875, 0.25, 0.6875, 0.3125, 0.625, 0.375, 0.625, 0.375, 0.6875, 0.3125, 0.6875, 0.625, 0.8125, 0.6875, 0.8125, 0.6875, 0.875, 0.625, 0.875, 0.625, 0.75, 0.6875, 0.75, 0.6875, 0.8125, 0.625, 0.8125, 0.6875, 0.75, 0.75, 0.75, 0.75, 0.8125, 0.6875, 0.8125, 0.5, 0.8125, 0.5625, 0.8125, 0.5625, 0.875, 0.5, 0.875, 0.5, 0.75, 0.5625, 0.75, 0.5625, 0.8125, 0.5, 0.8125, 0.5625, 0.75, 0.625, 0.75, 0.625, 0.8125, 0.5625, 0.8125, 0.5, 0.9375, 0.5625, 0.9375, 0.5625, 1.0, 0.5, 1.0, 0.5, 0.875, 0.5625, 0.875, 0.5625, 0.9375, 0.5, 0.9375, 0.5625, 0.875, 0.625, 0.875, 0.625, 0.9375, 0.5625, 0.9375, 0.625, 0.5625, 0.6875, 0.5625, 0.6875, 0.625, 0.625, 0.625, 0.625, 0.5, 0.6875, 0.5, 0.6875, 0.5625, 0.625, 0.5625, 0.6875, 0.5, 0.75, 0.5, 0.75, 0.5625, 0.6875, 0.5625, 0.5, 0.5625, 0.5625, 0.5625, 0.5625, 0.625, 0.5, 0.625, 0.5, 0.5, 0.5625, 0.5, 0.5625, 0.5625, 0.5, 0.5625, 0.5625, 0.5, 0.625, 0.5, 0.625, 0.5625, 0.5625, 0.5625, 0.5, 0.6875, 0.5625, 0.6875, 0.5625, 0.75, 0.5, 0.75, 0.5, 0.625, 0.5625, 0.625, 0.5625, 0.6875, 0.5, 0.6875, 0.5625, 0.625, 0.625, 0.625, 0.625, 0.6875, 0.5625, 0.6875, 0.875, 0.5625, 0.9375, 0.5625, 0.9375, 0.625, 0.875, 0.625, 0.875, 0.5, 0.9375, 0.5, 0.9375, 0.5625, 0.875, 0.5625, 0.9375, 0.5, 1.0, 0.5, 1.0, 0.5625, 0.9375, 0.5625, 0.75, 0.5625, 0.8125, 0.5625, 0.8125, 0.625, 0.75, 0.625, 0.75, 0.5, 0.8125, 0.5, 0.8125, 0.5625, 0.75, 0.5625, 0.8125, 0.5, 0.875, 0.5, 0.875, 0.5625, 0.8125, 0.5625, 0.75, 0.6875, 0.8125, 0.6875, 0.8125, 0.75, 0.75, 0.75, 0.75, 0.625, 0.8125, 0.625, 0.8125, 0.6875, 0.75, 0.6875, 0.8125, 0.625, 0.875, 0.625, 0.875, 0.6875, 0.8125, 0.6875, 0.875, 0.6875, 0.9375, 0.6875, 0.9375, 0.75, 0.875, 0.75, 0.875, 0.625, 0.9375, 0.625, 0.9375, 0.6875, 0.875, 0.6875, 0.9375, 0.625, 1.0, 0.625, 1.0, 0.6875, 0.9375, 0.6875, 0.625, 0.6875, 0.6875, 0.6875, 0.6875, 0.75, 0.625, 0.75, 0.625, 0.625, 0.6875, 0.625, 0.6875, 0.6875, 0.625, 0.6875, 0.6875, 0.625, 0.75, 0.625, 0.75, 0.6875, 0.6875, 0.6875, 0.625, 0.9375, 0.6875, 0.9375, 0.6875, 1.0, 0.625, 1.0, 0.625, 0.875, 0.6875, 0.875, 0.6875, 0.9375, 0.625, 0.9375, 0.6875, 0.875, 0.75, 0.875, 0.75, 0.9375, 0.6875, 0.9375, 0.375, 0.6875, 0.4375, 0.6875, 0.4375, 0.75, 0.375, 0.75, 0.375, 0.625, 0.4375, 0.625, 0.4375, 0.6875, 0.375, 0.6875, 0.4375, 0.625, 0.5, 0.625, 0.5, 0.6875, 0.4375, 0.6875, 0.125, 0.6875, 0.1875, 0.6875, 0.1875, 0.75, 0.125, 0.75, 0.125, 0.625, 0.1875, 0.625, 0.1875, 0.6875, 0.125, 0.6875, 0.1875, 0.625, 0.25, 0.625, 0.25, 0.6875, 0.1875, 0.6875, 0.125, 0.9375, 0.1875, 0.9375, 0.1875, 1.0, 0.125, 1.0, 0.125, 0.875, 0.1875, 0.875, 0.1875, 0.9375, 0.125, 0.9375, 0.1875, 0.875, 0.25, 0.875, 0.25, 0.9375, 0.1875, 0.9375, 0.375, 0.1875, 0.4375, 0.1875, 0.4375, 0.25, 0.375, 0.25, 0.375, 0.125, 0.4375, 0.125, 0.4375, 0.1875, 0.375, 0.1875, 0.4375, 0.125, 0.5, 0.125, 0.5, 0.1875, 0.4375, 0.1875, 0.125, 0.1875, 0.1875, 0.1875, 0.1875, 0.25, 0.125, 0.25, 0.125, 0.125, 0.1875, 0.125, 0.1875, 0.1875, 0.125, 0.1875, 0.1875, 0.125, 0.25, 0.125, 0.25, 0.1875, 0.1875, 0.1875, 0.125, 0.4375, 0.1875, 0.4375, 0.1875, 0.5, 0.125, 0.5, 0.125, 0.375, 0.1875, 0.375, 0.1875, 0.4375, 0.125, 0.4375, 0.1875, 0.375, 0.25, 0.375, 0.25, 0.4375, 0.1875, 0.4375, 0.875, 0.1875, 0.9375, 0.1875, 0.9375, 0.25, 0.875, 0.25, 0.875, 0.125, 0.9375, 0.125, 0.9375, 0.1875, 0.875, 0.1875, 0.9375, 0.125, 1.0, 0.125, 1.0, 0.1875, 0.9375, 0.1875, 0.625, 0.1875, 0.6875, 0.1875, 0.6875, 0.25, 0.625, 0.25, 0.625, 0.125, 0.6875, 0.125, 0.6875, 0.1875, 0.625, 0.1875, 0.6875, 0.125, 0.75, 0.125, 0.75, 0.1875, 0.6875, 0.1875, 0.625, 0.4375, 0.6875, 0.4375, 0.6875, 0.5, 0.625, 0.5, 0.625, 0.375, 0.6875, 0.375, 0.6875, 0.4375, 0.625, 0.4375, 0.6875, 0.375, 0.75, 0.375, 0.75, 0.4375, 0.6875, 0.4375, 0.875, 0.4375, 0.9375, 0.4375, 0.9375, 0.5, 0.875, 0.5, 0.875, 0.375, 0.9375, 0.375, 0.9375, 0.4375, 0.875, 0.4375, 0.9375, 0.375, 1.0, 0.375, 1.0, 0.4375, 0.9375, 0.4375, 0.375, 0.4375, 0.4375, 0.4375, 0.4375, 0.5, 0.375, 0.5, 0.375, 0.375, 0.4375, 0.375, 0.4375, 0.4375, 0.375, 0.4375, 0.4375, 0.375, 0.5, 0.375, 0.5, 0.4375, 0.4375, 0.4375, 0.375, 0.9375, 0.4375, 0.9375, 0.4375, 1.0, 0.375, 1.0, 0.375, 0.875, 0.4375, 0.875, 0.4375, 0.9375, 0.375, 0.9375, 0.4375, 0.875, 0.5, 0.875, 0.5, 0.9375, 0.4375, 0.9375, 0.875, 0.9375, 0.9375, 0.9375, 0.9375, 1.0, 0.875, 1.0, 0.875, 0.875, 0.9375, 0.875, 0.9375, 0.9375, 0.875, 0.9375, 0.9375, 0.875, 1.0, 0.875, 1.0, 0.9375, 0.9375, 0.9375])
me_cut.materials.append(mat_cut)
me_cut.update()

# ---- objects
ob_light = bpy.data.objects.new('Light', light_light)
ob_camera = bpy.data.objects.new('Camera', cam_camera)
ob_cylinder = bpy.data.objects.new('Cylinder', me_cylinder)
ob_wind = bpy.data.objects.new('Wind', None)
ob_wind_001 = bpy.data.objects.new('Wind.001', None)
ob_cut = bpy.data.objects.new('Cut', me_cut)

# ---- transforms, parenting, visibility, modifiers, constraints
ob_light.location = (4.076, 1.005, 5.904)
ob_light.rotation_euler = (0.6503, 0.05522, 1.866)
ob_light.lock_rotations_4d = False
ob_light.empty_display_type = 'ARROWS'
ob_light.color = (0.0, 0.0, 0.0, 0.0)
ob_light.lineart.crease_threshold = 0.0
ob_camera.location = (-0.4769, 6.978, 6.234)
ob_camera.rotation_euler = (1.64, 1.07e-07, 3.056)
ob_camera.lock_rotations_4d = False
ob_camera.empty_display_type = 'ARROWS'
ob_camera.color = (0.0, 0.0, 0.0, 0.0)
ob_camera.display_type = 'WIRE'
ob_camera.lineart.crease_threshold = 0.0
ob_cylinder.location = (0.0, 0.0, 3.874)
ob_cylinder.scale = (0.07645, 0.07645, 3.866)
_m = ob_cylinder.modifiers.new('Collision', 'COLLISION')
ob_wind.location = (3.24, -0.3371, 7.3)
ob_wind.rotation_euler = (-1.657, 1.076, 1.693)
ob_wind.empty_display_type = 'SINGLE_ARROW'
ob_wind_001.location = (-3.408, -0.2005, 2.169)
ob_wind_001.rotation_euler = (6.198, 6.351, -1.376)
ob_wind_001.empty_display_type = 'SINGLE_ARROW'
ob_cut.location = (-1.362, 0.02073, 7.214)
ob_cut.rotation_euler = (1.571, -0.0, 3.142)
_vg = ob_cut.vertex_groups.new(name='Group')
_m = ob_cut.modifiers.new('Cloth', 'CLOTH')
_m.collision_settings.use_self_collision = True

# ---- collection membership
col_collection.objects.link(ob_light)
col_collection.objects.link(ob_camera)
col_collection.objects.link(ob_cylinder)
col_collection.objects.link(ob_wind)
col_collection.objects.link(ob_wind_001)
col_collection.objects.link(ob_cut)

# ---- scene / render settings (as saved in the file)
scene.camera = ob_camera
scene.frame_start = 1; scene.frame_end = 250; scene.frame_set(222)
scene.render.engine = 'CYCLES'
scene.render.image_settings.file_format = 'FFMPEG'
scene.render.image_settings.color_mode = 'RGB'
scene.render.fps = 30
scene.cycles.feature_set = 'EXPERIMENTAL'
scene.cycles.denoising_use_gpu = True
scene.cycles.samples = 1024
scene.view_settings.view_transform = 'Standard'
bpy.context.view_layer.update()
